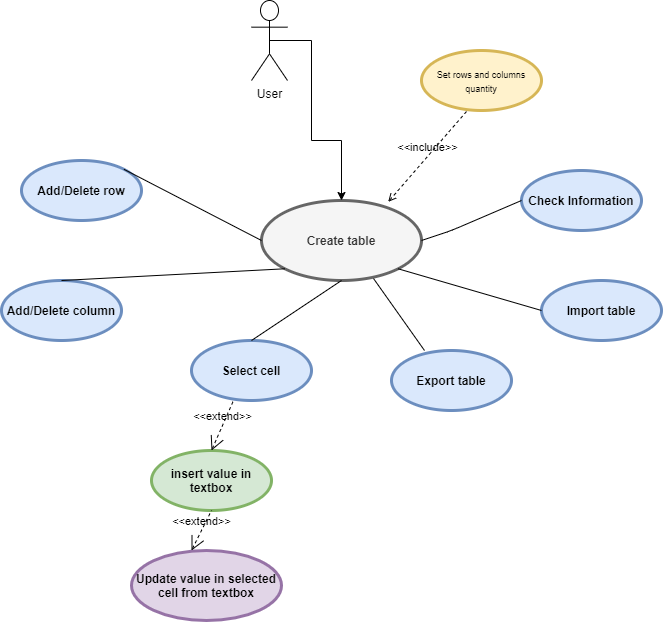

The diagram above was exported from draw.io. Its source (the exported page's mxGraphModel, read from the mxfile embedded in the PNG):
<mxGraphModel dx="1422" dy="762" grid="1" gridSize="10" guides="1" tooltips="1" connect="1" arrows="1" fold="1" page="1" pageScale="1" pageWidth="827" pageHeight="1169" math="0" shadow="0">
  <root>
    <mxCell id="0" />
    <mxCell id="1" parent="0" />
    <mxCell id="O0ZnFKKJXps1SFIU4mWn-3" value="&amp;lt;&amp;lt;include&amp;gt;&amp;gt;" style="edgeStyle=none;html=1;endArrow=open;verticalAlign=bottom;dashed=1;labelBackgroundColor=none;entryX=0.792;entryY=0.017;entryDx=0;entryDy=0;exitX=0.375;exitY=1.017;exitDx=0;exitDy=0;entryPerimeter=0;exitPerimeter=0;" parent="1" source="O0ZnFKKJXps1SFIU4mWn-7" target="O0ZnFKKJXps1SFIU4mWn-6" edge="1">
      <mxGeometry width="160" relative="1" as="geometry">
        <mxPoint x="490" y="170" as="sourcePoint" />
        <mxPoint x="424" y="300" as="targetPoint" />
      </mxGeometry>
    </mxCell>
    <mxCell id="O0ZnFKKJXps1SFIU4mWn-6" value="Create table" style="shape=ellipse;html=1;strokeWidth=3;fontStyle=1;whiteSpace=wrap;align=center;perimeter=ellipsePerimeter;fillColor=#f5f5f5;strokeColor=#666666;fontColor=#333333;" parent="1" vertex="1">
      <mxGeometry x="340" y="210" width="160" height="80" as="geometry" />
    </mxCell>
    <mxCell id="O0ZnFKKJXps1SFIU4mWn-7" value="&lt;span style=&quot;font-size: 9px ; font-weight: 400&quot;&gt;Set rows and columns quantity&lt;/span&gt;" style="shape=ellipse;html=1;strokeWidth=3;fontStyle=1;whiteSpace=wrap;align=center;perimeter=ellipsePerimeter;fillColor=#fff2cc;strokeColor=#d6b656;" parent="1" vertex="1">
      <mxGeometry x="500" y="60" width="120" height="60" as="geometry" />
    </mxCell>
    <mxCell id="O0ZnFKKJXps1SFIU4mWn-8" value="Add/Delete row" style="shape=ellipse;html=1;strokeWidth=3;fontStyle=1;whiteSpace=wrap;align=center;perimeter=ellipsePerimeter;fillColor=#dae8fc;strokeColor=#6c8ebf;" parent="1" vertex="1">
      <mxGeometry x="100" y="170" width="120" height="60" as="geometry" />
    </mxCell>
    <mxCell id="O0ZnFKKJXps1SFIU4mWn-9" value="Add/Delete column" style="shape=ellipse;html=1;strokeWidth=3;fontStyle=1;whiteSpace=wrap;align=center;perimeter=ellipsePerimeter;fillColor=#dae8fc;strokeColor=#6c8ebf;" parent="1" vertex="1">
      <mxGeometry x="80" y="290" width="120" height="60" as="geometry" />
    </mxCell>
    <mxCell id="O0ZnFKKJXps1SFIU4mWn-10" value="" style="edgeStyle=none;html=1;endArrow=none;verticalAlign=bottom;exitX=0;exitY=0.5;exitDx=0;exitDy=0;entryX=1;entryY=0;entryDx=0;entryDy=0;" parent="1" source="O0ZnFKKJXps1SFIU4mWn-6" target="O0ZnFKKJXps1SFIU4mWn-8" edge="1">
      <mxGeometry width="160" relative="1" as="geometry">
        <mxPoint x="370" y="460" as="sourcePoint" />
        <mxPoint x="530" y="460" as="targetPoint" />
      </mxGeometry>
    </mxCell>
    <mxCell id="O0ZnFKKJXps1SFIU4mWn-11" value="" style="edgeStyle=none;html=1;endArrow=none;verticalAlign=bottom;exitX=0;exitY=1;exitDx=0;exitDy=0;entryX=0.5;entryY=0;entryDx=0;entryDy=0;" parent="1" source="O0ZnFKKJXps1SFIU4mWn-6" target="O0ZnFKKJXps1SFIU4mWn-9" edge="1">
      <mxGeometry width="160" relative="1" as="geometry">
        <mxPoint x="374" y="270" as="sourcePoint" />
        <mxPoint x="272.42640687119297" y="298.7867965644035" as="targetPoint" />
      </mxGeometry>
    </mxCell>
    <mxCell id="O0ZnFKKJXps1SFIU4mWn-12" value="Select cell" style="shape=ellipse;html=1;strokeWidth=3;fontStyle=1;whiteSpace=wrap;align=center;perimeter=ellipsePerimeter;fillColor=#dae8fc;strokeColor=#6c8ebf;" parent="1" vertex="1">
      <mxGeometry x="270" y="350" width="120" height="60" as="geometry" />
    </mxCell>
    <mxCell id="O0ZnFKKJXps1SFIU4mWn-13" value="" style="edgeStyle=none;html=1;endArrow=none;verticalAlign=bottom;exitX=0.5;exitY=1;exitDx=0;exitDy=0;entryX=0.5;entryY=0;entryDx=0;entryDy=0;" parent="1" source="O0ZnFKKJXps1SFIU4mWn-6" target="O0ZnFKKJXps1SFIU4mWn-12" edge="1">
      <mxGeometry width="160" relative="1" as="geometry">
        <mxPoint x="370" y="460" as="sourcePoint" />
        <mxPoint x="530" y="460" as="targetPoint" />
      </mxGeometry>
    </mxCell>
    <mxCell id="O0ZnFKKJXps1SFIU4mWn-14" value="insert value in textbox" style="shape=ellipse;html=1;strokeWidth=3;fontStyle=1;whiteSpace=wrap;align=center;perimeter=ellipsePerimeter;fillColor=#d5e8d4;strokeColor=#82b366;" parent="1" vertex="1">
      <mxGeometry x="230" y="460" width="120" height="60" as="geometry" />
    </mxCell>
    <mxCell id="O0ZnFKKJXps1SFIU4mWn-16" value="Update value in selected cell from textbox" style="shape=ellipse;html=1;strokeWidth=3;fontStyle=1;whiteSpace=wrap;align=center;perimeter=ellipsePerimeter;fillColor=#e1d5e7;strokeColor=#9673a6;" parent="1" vertex="1">
      <mxGeometry x="210" y="560" width="150" height="70" as="geometry" />
    </mxCell>
    <mxCell id="O0ZnFKKJXps1SFIU4mWn-19" value="Check Information" style="shape=ellipse;html=1;strokeWidth=3;fontStyle=1;whiteSpace=wrap;align=center;perimeter=ellipsePerimeter;fillColor=#dae8fc;strokeColor=#6c8ebf;" parent="1" vertex="1">
      <mxGeometry x="600" y="180" width="120" height="60" as="geometry" />
    </mxCell>
    <mxCell id="O0ZnFKKJXps1SFIU4mWn-20" value="" style="edgeStyle=none;html=1;endArrow=none;verticalAlign=bottom;entryX=0;entryY=0.5;entryDx=0;entryDy=0;exitX=1;exitY=0.5;exitDx=0;exitDy=0;" parent="1" source="O0ZnFKKJXps1SFIU4mWn-6" target="O0ZnFKKJXps1SFIU4mWn-19" edge="1">
      <mxGeometry width="160" relative="1" as="geometry">
        <mxPoint x="510" y="250" as="sourcePoint" />
        <mxPoint x="600" y="460" as="targetPoint" />
        <Array as="points">
          <mxPoint x="530" y="240" />
        </Array>
      </mxGeometry>
    </mxCell>
    <mxCell id="wVCStp-tp10dQVRpbZqs-7" style="edgeStyle=orthogonalEdgeStyle;rounded=0;orthogonalLoop=1;jettySize=auto;html=1;exitX=0.5;exitY=0.5;exitDx=0;exitDy=0;exitPerimeter=0;entryX=0.5;entryY=0;entryDx=0;entryDy=0;" parent="1" source="O0ZnFKKJXps1SFIU4mWn-21" target="O0ZnFKKJXps1SFIU4mWn-6" edge="1">
      <mxGeometry relative="1" as="geometry">
        <Array as="points">
          <mxPoint x="390" y="50" />
          <mxPoint x="390" y="150" />
          <mxPoint x="420" y="150" />
        </Array>
      </mxGeometry>
    </mxCell>
    <mxCell id="O0ZnFKKJXps1SFIU4mWn-21" value="User" style="shape=umlActor;html=1;verticalLabelPosition=bottom;verticalAlign=top;align=center;" parent="1" vertex="1">
      <mxGeometry x="330" y="10" width="36" height="80" as="geometry" />
    </mxCell>
    <mxCell id="wVCStp-tp10dQVRpbZqs-1" value="Export table" style="shape=ellipse;html=1;strokeWidth=3;fontStyle=1;whiteSpace=wrap;align=center;perimeter=ellipsePerimeter;fillColor=#dae8fc;strokeColor=#6c8ebf;" parent="1" vertex="1">
      <mxGeometry x="470" y="360" width="120" height="60" as="geometry" />
    </mxCell>
    <mxCell id="wVCStp-tp10dQVRpbZqs-2" value="Import table" style="shape=ellipse;html=1;strokeWidth=3;fontStyle=1;whiteSpace=wrap;align=center;perimeter=ellipsePerimeter;fillColor=#dae8fc;strokeColor=#6c8ebf;" parent="1" vertex="1">
      <mxGeometry x="620" y="290" width="120" height="60" as="geometry" />
    </mxCell>
    <mxCell id="wVCStp-tp10dQVRpbZqs-4" value="" style="endArrow=none;html=1;entryX=0.7;entryY=0.975;entryDx=0;entryDy=0;entryPerimeter=0;exitX=0.275;exitY=0;exitDx=0;exitDy=0;exitPerimeter=0;" parent="1" source="wVCStp-tp10dQVRpbZqs-1" target="O0ZnFKKJXps1SFIU4mWn-6" edge="1">
      <mxGeometry width="50" height="50" relative="1" as="geometry">
        <mxPoint x="450" y="350" as="sourcePoint" />
        <mxPoint x="500" y="300" as="targetPoint" />
      </mxGeometry>
    </mxCell>
    <mxCell id="wVCStp-tp10dQVRpbZqs-5" value="" style="endArrow=none;html=1;exitX=0;exitY=0.5;exitDx=0;exitDy=0;entryX=1;entryY=1;entryDx=0;entryDy=0;" parent="1" source="wVCStp-tp10dQVRpbZqs-2" target="O0ZnFKKJXps1SFIU4mWn-6" edge="1">
      <mxGeometry width="50" height="50" relative="1" as="geometry">
        <mxPoint x="450" y="350" as="sourcePoint" />
        <mxPoint x="500" y="300" as="targetPoint" />
      </mxGeometry>
    </mxCell>
    <mxCell id="wVCStp-tp10dQVRpbZqs-9" value="&amp;lt;&amp;lt;extend&amp;gt;&amp;gt;" style="edgeStyle=none;html=1;startArrow=open;endArrow=none;startSize=12;verticalAlign=bottom;dashed=1;labelBackgroundColor=none;exitX=0.5;exitY=0;exitDx=0;exitDy=0;entryX=0.35;entryY=1;entryDx=0;entryDy=0;entryPerimeter=0;" parent="1" source="O0ZnFKKJXps1SFIU4mWn-14" target="O0ZnFKKJXps1SFIU4mWn-12" edge="1">
      <mxGeometry width="160" relative="1" as="geometry">
        <mxPoint x="400" y="400" as="sourcePoint" />
        <mxPoint x="560" y="400" as="targetPoint" />
      </mxGeometry>
    </mxCell>
    <mxCell id="wVCStp-tp10dQVRpbZqs-10" value="&amp;lt;&amp;lt;extend&amp;gt;&amp;gt;" style="edgeStyle=none;html=1;startArrow=open;endArrow=none;startSize=12;verticalAlign=bottom;dashed=1;labelBackgroundColor=none;entryX=0.5;entryY=1;entryDx=0;entryDy=0;" parent="1" target="O0ZnFKKJXps1SFIU4mWn-14" edge="1">
      <mxGeometry width="160" relative="1" as="geometry">
        <mxPoint x="270" y="560" as="sourcePoint" />
        <mxPoint x="430" y="560" as="targetPoint" />
      </mxGeometry>
    </mxCell>
  </root>
</mxGraphModel>